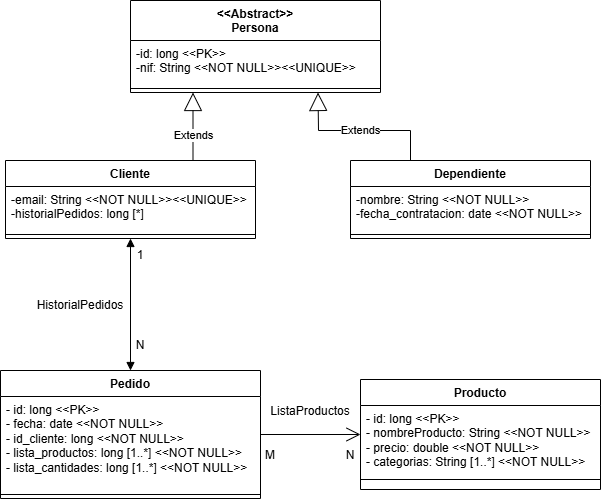

The diagram above was exported from draw.io. Its source (the exported page's mxGraphModel, read from the mxfile embedded in the PNG):
<mxGraphModel dx="1120" dy="506" grid="1" gridSize="10" guides="1" tooltips="1" connect="1" arrows="1" fold="1" page="1" pageScale="1" pageWidth="827" pageHeight="1169" math="0" shadow="0">
  <root>
    <mxCell id="0" />
    <mxCell id="1" parent="0" />
    <mxCell id="VZAkJnKAPna_WAZoHWe7-1" value="&amp;lt;&amp;lt;Abstract&amp;gt;&amp;gt;&lt;div&gt;Persona&lt;/div&gt;" style="swimlane;fontStyle=1;align=center;verticalAlign=top;childLayout=stackLayout;horizontal=1;startSize=40;horizontalStack=0;resizeParent=1;resizeParentMax=0;resizeLast=0;collapsible=1;marginBottom=0;whiteSpace=wrap;html=1;" parent="1" vertex="1">
      <mxGeometry x="280" y="40" width="250" height="92" as="geometry" />
    </mxCell>
    <mxCell id="VZAkJnKAPna_WAZoHWe7-2" value="-id: long &amp;lt;&amp;lt;PK&amp;gt;&amp;gt;&lt;div&gt;-nif: String &amp;lt;&amp;lt;NOT NULL&amp;gt;&amp;gt;&amp;lt;&amp;lt;UNIQUE&amp;gt;&amp;gt;&lt;/div&gt;" style="text;strokeColor=none;fillColor=none;align=left;verticalAlign=top;spacingLeft=4;spacingRight=4;overflow=hidden;rotatable=0;points=[[0,0.5],[1,0.5]];portConstraint=eastwest;whiteSpace=wrap;html=1;" parent="VZAkJnKAPna_WAZoHWe7-1" vertex="1">
      <mxGeometry y="40" width="250" height="44" as="geometry" />
    </mxCell>
    <mxCell id="VZAkJnKAPna_WAZoHWe7-3" value="" style="line;strokeWidth=1;fillColor=none;align=left;verticalAlign=middle;spacingTop=-1;spacingLeft=3;spacingRight=3;rotatable=0;labelPosition=right;points=[];portConstraint=eastwest;strokeColor=inherit;" parent="VZAkJnKAPna_WAZoHWe7-1" vertex="1">
      <mxGeometry y="84" width="250" height="8" as="geometry" />
    </mxCell>
    <mxCell id="VZAkJnKAPna_WAZoHWe7-5" value="Cliente" style="swimlane;fontStyle=1;align=center;verticalAlign=top;childLayout=stackLayout;horizontal=1;startSize=26;horizontalStack=0;resizeParent=1;resizeParentMax=0;resizeLast=0;collapsible=1;marginBottom=0;whiteSpace=wrap;html=1;" parent="1" vertex="1">
      <mxGeometry x="155" y="200" width="250" height="78" as="geometry" />
    </mxCell>
    <mxCell id="VZAkJnKAPna_WAZoHWe7-6" value="-email: String &amp;lt;&amp;lt;NOT NULL&amp;gt;&amp;gt;&amp;lt;&amp;lt;UNIQUE&amp;gt;&amp;gt;&lt;div&gt;-historialPedidos: long [*]&lt;/div&gt;" style="text;strokeColor=none;fillColor=none;align=left;verticalAlign=top;spacingLeft=4;spacingRight=4;overflow=hidden;rotatable=0;points=[[0,0.5],[1,0.5]];portConstraint=eastwest;whiteSpace=wrap;html=1;" parent="VZAkJnKAPna_WAZoHWe7-5" vertex="1">
      <mxGeometry y="26" width="250" height="44" as="geometry" />
    </mxCell>
    <mxCell id="VZAkJnKAPna_WAZoHWe7-7" value="" style="line;strokeWidth=1;fillColor=none;align=left;verticalAlign=middle;spacingTop=-1;spacingLeft=3;spacingRight=3;rotatable=0;labelPosition=right;points=[];portConstraint=eastwest;strokeColor=inherit;" parent="VZAkJnKAPna_WAZoHWe7-5" vertex="1">
      <mxGeometry y="70" width="250" height="8" as="geometry" />
    </mxCell>
    <mxCell id="VZAkJnKAPna_WAZoHWe7-9" value="Dependiente" style="swimlane;fontStyle=1;align=center;verticalAlign=top;childLayout=stackLayout;horizontal=1;startSize=26;horizontalStack=0;resizeParent=1;resizeParentMax=0;resizeLast=0;collapsible=1;marginBottom=0;whiteSpace=wrap;html=1;" parent="1" vertex="1">
      <mxGeometry x="500" y="200" width="240" height="78" as="geometry" />
    </mxCell>
    <mxCell id="VZAkJnKAPna_WAZoHWe7-10" value="-nombre: String &amp;lt;&amp;lt;NOT NULL&amp;gt;&amp;gt;&lt;div&gt;-fecha_contratacion: date &amp;lt;&amp;lt;NOT NULL&amp;gt;&amp;gt;&lt;/div&gt;" style="text;strokeColor=none;fillColor=none;align=left;verticalAlign=top;spacingLeft=4;spacingRight=4;overflow=hidden;rotatable=0;points=[[0,0.5],[1,0.5]];portConstraint=eastwest;whiteSpace=wrap;html=1;" parent="VZAkJnKAPna_WAZoHWe7-9" vertex="1">
      <mxGeometry y="26" width="240" height="44" as="geometry" />
    </mxCell>
    <mxCell id="VZAkJnKAPna_WAZoHWe7-11" value="" style="line;strokeWidth=1;fillColor=none;align=left;verticalAlign=middle;spacingTop=-1;spacingLeft=3;spacingRight=3;rotatable=0;labelPosition=right;points=[];portConstraint=eastwest;strokeColor=inherit;" parent="VZAkJnKAPna_WAZoHWe7-9" vertex="1">
      <mxGeometry y="70" width="240" height="8" as="geometry" />
    </mxCell>
    <mxCell id="VZAkJnKAPna_WAZoHWe7-13" value="Pedido" style="swimlane;fontStyle=1;align=center;verticalAlign=top;childLayout=stackLayout;horizontal=1;startSize=26;horizontalStack=0;resizeParent=1;resizeParentMax=0;resizeLast=0;collapsible=1;marginBottom=0;whiteSpace=wrap;html=1;" parent="1" vertex="1">
      <mxGeometry x="150" y="410" width="260" height="128" as="geometry" />
    </mxCell>
    <mxCell id="VZAkJnKAPna_WAZoHWe7-14" value="- id: long &amp;lt;&amp;lt;PK&amp;gt;&amp;gt;&lt;div&gt;- fecha: date &amp;lt;&amp;lt;NOT NULL&amp;gt;&amp;gt;&lt;/div&gt;&lt;div&gt;- id_cliente: long &amp;lt;&amp;lt;NOT NULL&amp;gt;&amp;gt;&lt;/div&gt;&lt;div&gt;- lista_productos: long [1..*] &amp;lt;&amp;lt;NOT NULL&amp;gt;&amp;gt;&lt;/div&gt;&lt;div&gt;- lista_cantidades: long [1..*] &amp;lt;&amp;lt;NOT NULL&amp;gt;&amp;gt;&lt;/div&gt;" style="text;strokeColor=none;fillColor=none;align=left;verticalAlign=top;spacingLeft=4;spacingRight=4;overflow=hidden;rotatable=0;points=[[0,0.5],[1,0.5]];portConstraint=eastwest;whiteSpace=wrap;html=1;" parent="VZAkJnKAPna_WAZoHWe7-13" vertex="1">
      <mxGeometry y="26" width="260" height="94" as="geometry" />
    </mxCell>
    <mxCell id="VZAkJnKAPna_WAZoHWe7-15" value="" style="line;strokeWidth=1;fillColor=none;align=left;verticalAlign=middle;spacingTop=-1;spacingLeft=3;spacingRight=3;rotatable=0;labelPosition=right;points=[];portConstraint=eastwest;strokeColor=inherit;" parent="VZAkJnKAPna_WAZoHWe7-13" vertex="1">
      <mxGeometry y="120" width="260" height="8" as="geometry" />
    </mxCell>
    <mxCell id="VZAkJnKAPna_WAZoHWe7-17" value="Producto" style="swimlane;fontStyle=1;align=center;verticalAlign=top;childLayout=stackLayout;horizontal=1;startSize=26;horizontalStack=0;resizeParent=1;resizeParentMax=0;resizeLast=0;collapsible=1;marginBottom=0;whiteSpace=wrap;html=1;" parent="1" vertex="1">
      <mxGeometry x="510" y="419" width="240" height="110" as="geometry" />
    </mxCell>
    <mxCell id="VZAkJnKAPna_WAZoHWe7-18" value="- id: long &amp;lt;&amp;lt;PK&amp;gt;&amp;gt;&lt;div&gt;- nombreProducto: String &amp;lt;&amp;lt;NOT NULL&amp;gt;&amp;gt;&lt;/div&gt;&lt;div&gt;- precio: double &amp;lt;&amp;lt;NOT NULL&amp;gt;&amp;gt;&lt;/div&gt;&lt;div&gt;- categorias: String [1..*] &amp;lt;&amp;lt;NOT NULL&amp;gt;&amp;gt;&lt;/div&gt;" style="text;strokeColor=none;fillColor=none;align=left;verticalAlign=top;spacingLeft=4;spacingRight=4;overflow=hidden;rotatable=0;points=[[0,0.5],[1,0.5]];portConstraint=eastwest;whiteSpace=wrap;html=1;" parent="VZAkJnKAPna_WAZoHWe7-17" vertex="1">
      <mxGeometry y="26" width="240" height="64" as="geometry" />
    </mxCell>
    <mxCell id="VZAkJnKAPna_WAZoHWe7-19" value="" style="line;strokeWidth=1;fillColor=none;align=left;verticalAlign=middle;spacingTop=-1;spacingLeft=3;spacingRight=3;rotatable=0;labelPosition=right;points=[];portConstraint=eastwest;strokeColor=inherit;" parent="VZAkJnKAPna_WAZoHWe7-17" vertex="1">
      <mxGeometry y="90" width="240" height="20" as="geometry" />
    </mxCell>
    <mxCell id="VZAkJnKAPna_WAZoHWe7-25" value="Extends" style="endArrow=block;endSize=16;endFill=0;html=1;rounded=0;exitX=0.75;exitY=0;exitDx=0;exitDy=0;entryX=0.25;entryY=1;entryDx=0;entryDy=0;" parent="1" source="VZAkJnKAPna_WAZoHWe7-5" target="VZAkJnKAPna_WAZoHWe7-1" edge="1">
      <mxGeometry x="-0.2683" width="160" relative="1" as="geometry">
        <mxPoint x="300" y="720" as="sourcePoint" />
        <mxPoint x="330" y="120" as="targetPoint" />
        <mxPoint as="offset" />
      </mxGeometry>
    </mxCell>
    <mxCell id="g33ndkOuguIo9Obq6oil-2" value="Extends" style="endArrow=block;endSize=16;endFill=0;html=1;rounded=0;exitX=0.25;exitY=0;exitDx=0;exitDy=0;entryX=0.75;entryY=1;entryDx=0;entryDy=0;" edge="1" parent="1" source="VZAkJnKAPna_WAZoHWe7-9" target="VZAkJnKAPna_WAZoHWe7-1">
      <mxGeometry width="160" relative="1" as="geometry">
        <mxPoint x="450" y="342" as="sourcePoint" />
        <mxPoint x="530" y="140" as="targetPoint" />
        <Array as="points">
          <mxPoint x="560" y="170" />
          <mxPoint x="468" y="170" />
        </Array>
      </mxGeometry>
    </mxCell>
    <mxCell id="g33ndkOuguIo9Obq6oil-3" value="" style="endArrow=block;startArrow=block;endFill=1;startFill=1;html=1;rounded=0;exitX=0.5;exitY=0;exitDx=0;exitDy=0;entryX=0.5;entryY=1;entryDx=0;entryDy=0;" edge="1" parent="1" source="VZAkJnKAPna_WAZoHWe7-13" target="VZAkJnKAPna_WAZoHWe7-5">
      <mxGeometry width="160" relative="1" as="geometry">
        <mxPoint x="220" y="350" as="sourcePoint" />
        <mxPoint x="380" y="350" as="targetPoint" />
      </mxGeometry>
    </mxCell>
    <mxCell id="g33ndkOuguIo9Obq6oil-4" value="" style="endArrow=open;endFill=1;endSize=12;html=1;rounded=0;" edge="1" parent="1" source="VZAkJnKAPna_WAZoHWe7-13" target="VZAkJnKAPna_WAZoHWe7-17">
      <mxGeometry width="160" relative="1" as="geometry">
        <mxPoint x="330" y="670" as="sourcePoint" />
        <mxPoint x="490" y="670" as="targetPoint" />
      </mxGeometry>
    </mxCell>
    <mxCell id="g33ndkOuguIo9Obq6oil-7" value="1" style="text;html=1;align=center;verticalAlign=middle;whiteSpace=wrap;rounded=0;" vertex="1" parent="1">
      <mxGeometry x="260" y="280" width="60" height="30" as="geometry" />
    </mxCell>
    <mxCell id="g33ndkOuguIo9Obq6oil-8" value="N" style="text;html=1;align=center;verticalAlign=middle;whiteSpace=wrap;rounded=0;" vertex="1" parent="1">
      <mxGeometry x="260" y="370" width="60" height="30" as="geometry" />
    </mxCell>
    <mxCell id="g33ndkOuguIo9Obq6oil-9" value="M" style="text;html=1;align=center;verticalAlign=middle;whiteSpace=wrap;rounded=0;" vertex="1" parent="1">
      <mxGeometry x="390" y="480" width="60" height="30" as="geometry" />
    </mxCell>
    <mxCell id="g33ndkOuguIo9Obq6oil-10" value="N" style="text;html=1;align=center;verticalAlign=middle;whiteSpace=wrap;rounded=0;" vertex="1" parent="1">
      <mxGeometry x="470" y="480" width="60" height="30" as="geometry" />
    </mxCell>
    <mxCell id="g33ndkOuguIo9Obq6oil-11" value="ListaProductos" style="text;html=1;align=center;verticalAlign=middle;whiteSpace=wrap;rounded=0;" vertex="1" parent="1">
      <mxGeometry x="430" y="436" width="60" height="30" as="geometry" />
    </mxCell>
    <mxCell id="g33ndkOuguIo9Obq6oil-12" value="HistorialPedidos" style="text;html=1;align=center;verticalAlign=middle;whiteSpace=wrap;rounded=0;" vertex="1" parent="1">
      <mxGeometry x="200" y="330" width="60" height="30" as="geometry" />
    </mxCell>
  </root>
</mxGraphModel>